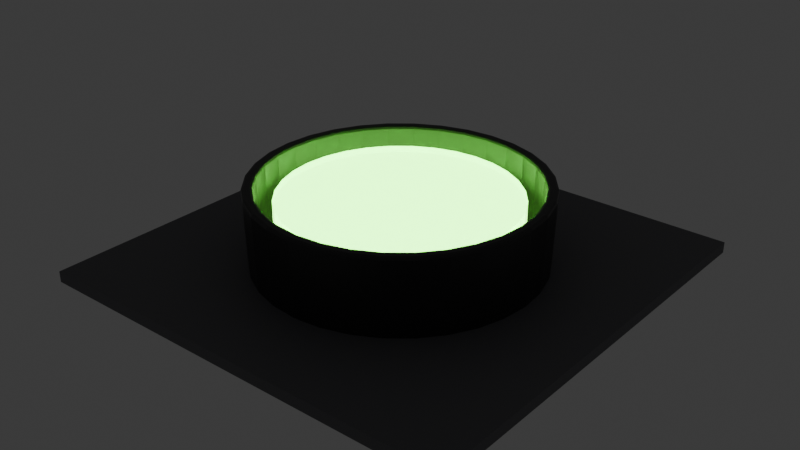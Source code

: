 # Source: blend.blend  (saved by Blender 4.2.66; exported with 4.5.12 LTS)
import bpy
from mathutils import Matrix  # noqa: F401  (used for matrix-valued properties, if any)

bpy.ops.wm.read_factory_settings(use_empty=True)
scene = bpy.context.scene
scene.name = 'Scene'

# ---- collections
col_collection = bpy.data.collections.new('Collection'); scene.collection.children.link(col_collection)

# ---- materials (node trees are filled in below, after node groups)
mat_blacktubwithdrips = bpy.data.materials.new('BlackTubWithDrips')
mat_glowingacid = bpy.data.materials.new('GlowingAcid')
mat_darkfloor = bpy.data.materials.new('DarkFloor')

# ---- material node trees
mat_blacktubwithdrips.use_nodes = True; mat_blacktubwithdrips.node_tree.nodes.clear()
_N = mat_blacktubwithdrips.node_tree.nodes; _L = mat_blacktubwithdrips.node_tree.links
n0 = _N.new('ShaderNodeBsdfPrincipled'); n0.name = 'Principled BSDF'; n0.location = (200, 0)
n0.inputs[2].default_value = 0.4
n1 = _N.new('ShaderNodeOutputMaterial'); n1.name = 'Material Output'; n1.location = (500, 0)
n2 = _N.new('ShaderNodeTexCoord'); n2.name = 'Texture Coordinate'; n2.location = (-600, 0)
n3 = _N.new('ShaderNodeMapping'); n3.name = 'Mapping'; n3.location = (-400, 0)
n3.inputs[3].default_value = (1.0, 4.0, 1.0)
n4 = _N.new('ShaderNodeTexNoise'); n4.name = 'Noise Texture'; n4.location = (-200, 100)
n4.inputs[2].default_value = 8.0
n4.inputs[3].default_value = 6.0
n5 = _N.new('ShaderNodeValToRGB'); n5.name = 'Color Ramp'; n5.location = (0, 150)
while len(n5.color_ramp.elements) > 1: n5.color_ramp.elements.remove(n5.color_ramp.elements[-1])
n5.color_ramp.elements[0].position = 0.75; n5.color_ramp.elements[0].color = (0.03, 0.03, 0.03, 1.0)
_e = n5.color_ramp.elements.new(0.92); _e.color = (0.12, 0.35, 0.1, 1.0)
_L.new(n0.outputs[0], n1.inputs[0])
_L.new(n2.outputs[3], n3.inputs[0])
_L.new(n3.outputs[0], n4.inputs[0])
_L.new(n4.outputs[0], n5.inputs[0])
_L.new(n5.outputs[0], n0.inputs[0])
n1.is_active_output = True
mat_glowingacid.use_nodes = True; mat_glowingacid.node_tree.nodes.clear()
_N = mat_glowingacid.node_tree.nodes; _L = mat_glowingacid.node_tree.links
n0 = _N.new('ShaderNodeBsdfPrincipled'); n0.name = 'Principled BSDF'; n0.location = (10, 300)
n0.inputs[0].default_value = (0.2, 1.0, 0.15, 1.0)
n0.inputs[2].default_value = 0.02
n0.inputs[18].default_value = 0.5
n0.inputs[27].default_value = (0.4, 1.0, 0.2, 1.0)
n0.inputs[28].default_value = 4.0
n1 = _N.new('ShaderNodeOutputMaterial'); n1.name = 'Material Output'; n1.location = (300, 300)
_L.new(n0.outputs[0], n1.inputs[0])
n1.is_active_output = True
mat_darkfloor.use_nodes = True; mat_darkfloor.node_tree.nodes.clear()
_N = mat_darkfloor.node_tree.nodes; _L = mat_darkfloor.node_tree.links
n0 = _N.new('ShaderNodeBsdfPrincipled'); n0.name = 'Principled BSDF'; n0.location = (10, 300)
n0.inputs[0].default_value = (0.15, 0.15, 0.16, 1.0)
n0.inputs[2].default_value = 0.7
n1 = _N.new('ShaderNodeOutputMaterial'); n1.name = 'Material Output'; n1.location = (300, 300)
_L.new(n0.outputs[0], n1.inputs[0])
n1.is_active_output = True

# ---- world
world_world = bpy.data.worlds.new('World'); scene.world = world_world
world_world.use_nodes = True; world_world.node_tree.nodes.clear()
_N = world_world.node_tree.nodes; _L = world_world.node_tree.links
n0 = _N.new('ShaderNodeOutputWorld'); n0.name = 'World Output'; n0.location = (300, 300)
n1 = _N.new('ShaderNodeBackground'); n1.name = 'Background'; n1.location = (10, 300)
n1.inputs[0].default_value = (0.05088, 0.05088, 0.05088, 1.0)
_L.new(n1.outputs[0], n0.inputs[0])
n0.is_active_output = True
world_world.color = (0.05088, 0.05088, 0.05088)
world_world.sun_shadow_jitter_overblur = 0.0

# ---- meshes
me_cylinder = bpy.data.meshes.new('Cylinder')
me_cylinder.from_pydata([(9.313e-10, 1.248, -0.4186), (9.622e-10, 1.274, -0.3936), (9.895e-10, 1.266, -0.4113), (3.233e-11, 1.299, 0.325), (0.0, 1.275, 0.35), (2.91e-11, 1.292, 0.3427), (0.2434, 1.224, -0.4186), (0.2485, 1.249, -0.3936), (0.2469, 1.241, -0.4113), (0.2487, 1.25, 0.35), (0.2534, 1.274, 0.325), (0.2521, 1.268, 0.3427), (0.4775, 1.153, -0.4186), (0.4874, 1.177, -0.3936), (0.4844, 1.169, -0.4113), (0.4879, 1.178, 0.35), (0.4971, 1.2, 0.325), (0.4946, 1.194, 0.3427), (0.6932, 1.037, -0.4186), (0.7076, 1.059, -0.3936), (0.7032, 1.052, -0.4113), (0.7083, 1.06, 0.35), (0.7217, 1.08, 0.325), (0.718, 1.075, 0.3427), (0.8822, 0.8822, -0.4186), (0.9006, 0.9006, -0.3936), (0.895, 0.895, -0.4113), (0.9015, 0.9015, 0.35), (0.9186, 0.9186, 0.325), (0.9139, 0.9139, 0.3427), (1.037, 0.6932, -0.4186), (1.059, 0.7076, -0.3936), (1.052, 0.7032, -0.4113), (1.06, 0.7083, 0.35), (1.08, 0.7217, 0.325), (1.075, 0.718, 0.3427), (1.153, 0.4775, -0.4186), (1.177, 0.4874, -0.3936), (1.169, 0.4844, -0.4113), (1.178, 0.4879, 0.35), (1.2, 0.4971, 0.325), (1.194, 0.4946, 0.3427), (1.224, 0.2434, -0.4186), (1.249, 0.2485, -0.3936), (1.241, 0.2469, -0.4113), (1.25, 0.2487, 0.35), (1.274, 0.2534, 0.325), (1.268, 0.2521, 0.3427), (1.248, -2.328e-10, -0.4186), (1.274, 0.0, -0.3936), (1.266, -5.821e-11, -0.4113), (1.275, 0.0, 0.35), (1.299, 0.0, 0.325), (1.292, 0.0, 0.3427), (1.224, -0.2434, -0.4186), (1.249, -0.2485, -0.3936), (1.241, -0.2469, -0.4113), (1.25, -0.2487, 0.35), (1.274, -0.2534, 0.325), (1.268, -0.2521, 0.3427), (1.153, -0.4775, -0.4186), (1.177, -0.4874, -0.3936), (1.169, -0.4844, -0.4113), (1.178, -0.4879, 0.35), (1.2, -0.4971, 0.325), (1.194, -0.4946, 0.3427), (1.037, -0.6932, -0.4186), (1.059, -0.7076, -0.3936), (1.052, -0.7032, -0.4113), (1.06, -0.7083, 0.35), (1.08, -0.7217, 0.325), (1.075, -0.718, 0.3427), (0.8822, -0.8822, -0.4186), (0.9006, -0.9006, -0.3936), (0.895, -0.895, -0.4113), (0.9015, -0.9015, 0.35), (0.9186, -0.9186, 0.325), (0.9139, -0.9139, 0.3427), (0.6932, -1.037, -0.4186), (0.7076, -1.059, -0.3936), (0.7032, -1.052, -0.4113), (0.7083, -1.06, 0.35), (0.7217, -1.08, 0.325), (0.718, -1.075, 0.3427), (0.4775, -1.153, -0.4186), (0.4874, -1.177, -0.3936), (0.4844, -1.169, -0.4113), (0.4879, -1.178, 0.35), (0.4971, -1.2, 0.325), (0.4946, -1.194, 0.3427), (0.2434, -1.224, -0.4186), (0.2485, -1.249, -0.3936), (0.2469, -1.241, -0.4113), (0.2487, -1.25, 0.35), (0.2534, -1.274, 0.325), (0.2521, -1.268, 0.3427), (9.313e-10, -1.248, -0.4186), (9.622e-10, -1.274, -0.3936), (9.895e-10, -1.266, -0.4113), (0.0, -1.275, 0.35), (3.233e-11, -1.299, 0.325), (2.91e-11, -1.292, 0.3427), (-0.2434, -1.224, -0.4186), (-0.2485, -1.249, -0.3936), (-0.2469, -1.241, -0.4113), (-0.2487, -1.25, 0.35), (-0.2534, -1.274, 0.325), (-0.2521, -1.268, 0.3427), (-0.4775, -1.153, -0.4186), (-0.4874, -1.177, -0.3936), (-0.4844, -1.169, -0.4113), (-0.4879, -1.178, 0.35), (-0.4971, -1.2, 0.325), (-0.4946, -1.194, 0.3427), (-0.6932, -1.037, -0.4186), (-0.7076, -1.059, -0.3936), (-0.7032, -1.052, -0.4113), (-0.7083, -1.06, 0.35), (-0.7217, -1.08, 0.325), (-0.718, -1.075, 0.3427), (-0.8822, -0.8822, -0.4186), (-0.9006, -0.9006, -0.3936), (-0.895, -0.895, -0.4113), (-0.9015, -0.9015, 0.35), (-0.9186, -0.9186, 0.325), (-0.9139, -0.9139, 0.3427), (-1.037, -0.6932, -0.4186), (-1.059, -0.7076, -0.3936), (-1.052, -0.7032, -0.4113), (-1.06, -0.7083, 0.35), (-1.08, -0.7217, 0.325), (-1.075, -0.718, 0.3427), (-1.153, -0.4775, -0.4186), (-1.177, -0.4874, -0.3936), (-1.169, -0.4844, -0.4113), (-1.178, -0.4879, 0.35), (-1.2, -0.4971, 0.325), (-1.194, -0.4946, 0.3427), (-1.224, -0.2434, -0.4186), (-1.249, -0.2485, -0.3936), (-1.241, -0.2469, -0.4113), (-1.25, -0.2487, 0.35), (-1.274, -0.2534, 0.325), (-1.268, -0.2521, 0.3427), (-1.248, 2.328e-10, -0.4186), (-1.274, 0.0, -0.3936), (-1.266, 5.821e-11, -0.4113), (-1.275, 0.0, 0.35), (-1.299, 0.0, 0.325), (-1.292, 0.0, 0.3427), (-1.224, 0.2434, -0.4186), (-1.249, 0.2485, -0.3936), (-1.241, 0.2469, -0.4113), (-1.25, 0.2487, 0.35), (-1.274, 0.2534, 0.325), (-1.268, 0.2521, 0.3427), (-1.153, 0.4775, -0.4186), (-1.177, 0.4874, -0.3936), (-1.169, 0.4844, -0.4113), (-1.178, 0.4879, 0.35), (-1.2, 0.4971, 0.325), (-1.194, 0.4946, 0.3427), (-1.037, 0.6932, -0.4186), (-1.059, 0.7076, -0.3936), (-1.052, 0.7032, -0.4113), (-1.06, 0.7083, 0.35), (-1.08, 0.7217, 0.325), (-1.075, 0.718, 0.3427), (-0.8822, 0.8822, -0.4186), (-0.9006, 0.9006, -0.3936), (-0.895, 0.895, -0.4113), (-0.9015, 0.9015, 0.35), (-0.9186, 0.9186, 0.325), (-0.9139, 0.9139, 0.3427), (-0.6932, 1.037, -0.4186), (-0.7076, 1.059, -0.3936), (-0.7032, 1.052, -0.4113), (-0.7083, 1.06, 0.35), (-0.7217, 1.08, 0.325), (-0.718, 1.075, 0.3427), (-0.4775, 1.153, -0.4186), (-0.4874, 1.177, -0.3936), (-0.4844, 1.169, -0.4113), (-0.4879, 1.178, 0.35), (-0.4971, 1.2, 0.325), (-0.4946, 1.194, 0.3427), (-0.2434, 1.224, -0.4186), (-0.2485, 1.249, -0.3936), (-0.2469, 1.241, -0.4113), (-0.2487, 1.25, 0.35), (-0.2534, 1.274, 0.325), (-0.2521, 1.268, 0.3427), (0.0, 1.175, -0.35), (0.0, 1.2, -0.325), (0.0, 1.193, -0.3427), (0.0, 1.225, 0.35), (0.0, 1.2, 0.325), (0.0, 1.207, 0.3427), (0.2292, 1.152, -0.35), (0.2341, 1.177, -0.325), (0.2327, 1.17, -0.3427), (0.2341, 1.177, 0.325), (0.239, 1.202, 0.35), (0.2355, 1.184, 0.3427), (0.4496, 1.085, -0.35), (0.4592, 1.109, -0.325), (0.4564, 1.102, -0.3427), (0.4592, 1.109, 0.325), (0.4688, 1.132, 0.35), (0.462, 1.115, 0.3427), (0.6527, 0.9769, -0.35), (0.6667, 0.9978, -0.325), (0.6626, 0.9916, -0.3427), (0.6667, 0.9978, 0.325), (0.6806, 1.019, 0.35), (0.6708, 1.004, 0.3427), (0.8308, 0.8308, -0.35), (0.8485, 0.8485, -0.325), (0.8433, 0.8433, -0.3427), (0.8485, 0.8485, 0.325), (0.8663, 0.8663, 0.35), (0.8537, 0.8537, 0.3427), (0.9769, 0.6527, -0.35), (0.9978, 0.6667, -0.325), (0.9916, 0.6626, -0.3427), (0.9978, 0.6667, 0.325), (1.019, 0.6806, 0.35), (1.004, 0.6708, 0.3427), (1.085, 0.4496, -0.35), (1.109, 0.4592, -0.325), (1.102, 0.4564, -0.3427), (1.109, 0.4592, 0.325), (1.132, 0.4688, 0.35), (1.115, 0.462, 0.3427), (1.152, 0.2292, -0.35), (1.177, 0.2341, -0.325), (1.17, 0.2327, -0.3427), (1.177, 0.2341, 0.325), (1.202, 0.239, 0.35), (1.184, 0.2355, 0.3427), (1.175, 0.0, -0.35), (1.2, 0.0, -0.325), (1.193, 0.0, -0.3427), (1.2, 0.0, 0.325), (1.225, 0.0, 0.35), (1.207, 0.0, 0.3427), (1.152, -0.2292, -0.35), (1.177, -0.2341, -0.325), (1.17, -0.2327, -0.3427), (1.177, -0.2341, 0.325), (1.202, -0.239, 0.35), (1.184, -0.2355, 0.3427), (1.085, -0.4496, -0.35), (1.109, -0.4592, -0.325), (1.102, -0.4564, -0.3427), (1.109, -0.4592, 0.325), (1.132, -0.4688, 0.35), (1.115, -0.462, 0.3427), (0.9769, -0.6527, -0.35), (0.9978, -0.6667, -0.325), (0.9916, -0.6626, -0.3427), (0.9978, -0.6667, 0.325), (1.019, -0.6806, 0.35), (1.004, -0.6708, 0.3427), (0.8308, -0.8308, -0.35), (0.8485, -0.8485, -0.325), (0.8433, -0.8433, -0.3427), (0.8485, -0.8485, 0.325), (0.8663, -0.8663, 0.35), (0.8537, -0.8537, 0.3427), (0.6527, -0.9769, -0.35), (0.6667, -0.9978, -0.325), (0.6626, -0.9916, -0.3427), (0.6667, -0.9978, 0.325), (0.6806, -1.019, 0.35), (0.6708, -1.004, 0.3427), (0.4496, -1.085, -0.35), (0.4592, -1.109, -0.325), (0.4564, -1.102, -0.3427), (0.4592, -1.109, 0.325), (0.4688, -1.132, 0.35), (0.462, -1.115, 0.3427), (0.2292, -1.152, -0.35), (0.2341, -1.177, -0.325), (0.2327, -1.17, -0.3427), (0.2341, -1.177, 0.325), (0.239, -1.202, 0.35), (0.2355, -1.184, 0.3427), (0.0, -1.175, -0.35), (0.0, -1.2, -0.325), (0.0, -1.193, -0.3427), (0.0, -1.2, 0.325), (0.0, -1.225, 0.35), (0.0, -1.207, 0.3427), (-0.2292, -1.152, -0.35), (-0.2341, -1.177, -0.325), (-0.2327, -1.17, -0.3427), (-0.2341, -1.177, 0.325), (-0.239, -1.202, 0.35), (-0.2355, -1.184, 0.3427), (-0.4496, -1.085, -0.35), (-0.4592, -1.109, -0.325), (-0.4564, -1.102, -0.3427), (-0.4592, -1.109, 0.325), (-0.4688, -1.132, 0.35), (-0.462, -1.115, 0.3427), (-0.6527, -0.9769, -0.35), (-0.6667, -0.9978, -0.325), (-0.6626, -0.9916, -0.3427), (-0.6667, -0.9978, 0.325), (-0.6806, -1.019, 0.35), (-0.6708, -1.004, 0.3427), (-0.8308, -0.8308, -0.35), (-0.8485, -0.8485, -0.325), (-0.8433, -0.8433, -0.3427), (-0.8485, -0.8485, 0.325), (-0.8663, -0.8663, 0.35), (-0.8537, -0.8537, 0.3427), (-0.9769, -0.6527, -0.35), (-0.9978, -0.6667, -0.325), (-0.9916, -0.6626, -0.3427), (-0.9978, -0.6667, 0.325), (-1.019, -0.6806, 0.35), (-1.004, -0.6708, 0.3427), (-1.085, -0.4496, -0.35), (-1.109, -0.4592, -0.325), (-1.102, -0.4564, -0.3427), (-1.109, -0.4592, 0.325), (-1.132, -0.4688, 0.35), (-1.115, -0.462, 0.3427), (-1.152, -0.2292, -0.35), (-1.177, -0.2341, -0.325), (-1.17, -0.2327, -0.3427), (-1.177, -0.2341, 0.325), (-1.202, -0.239, 0.35), (-1.184, -0.2355, 0.3427), (-1.175, 0.0, -0.35), (-1.2, 0.0, -0.325), (-1.193, 0.0, -0.3427), (-1.2, 0.0, 0.325), (-1.225, 0.0, 0.35), (-1.207, 0.0, 0.3427), (-1.152, 0.2292, -0.35), (-1.177, 0.2341, -0.325), (-1.17, 0.2327, -0.3427), (-1.177, 0.2341, 0.325), (-1.202, 0.239, 0.35), (-1.184, 0.2355, 0.3427), (-1.085, 0.4496, -0.35), (-1.109, 0.4592, -0.325), (-1.102, 0.4564, -0.3427), (-1.109, 0.4592, 0.325), (-1.132, 0.4688, 0.35), (-1.115, 0.462, 0.3427), (-0.9769, 0.6527, -0.35), (-0.9978, 0.6667, -0.325), (-0.9916, 0.6626, -0.3427), (-0.9978, 0.6667, 0.325), (-1.019, 0.6806, 0.35), (-1.004, 0.6708, 0.3427), (-0.8308, 0.8308, -0.35), (-0.8485, 0.8485, -0.325), (-0.8433, 0.8433, -0.3427), (-0.8485, 0.8485, 0.325), (-0.8663, 0.8663, 0.35), (-0.8537, 0.8537, 0.3427), (-0.6527, 0.9769, -0.35), (-0.6667, 0.9978, -0.325), (-0.6626, 0.9916, -0.3427), (-0.6667, 0.9978, 0.325), (-0.6806, 1.019, 0.35), (-0.6708, 1.004, 0.3427), (-0.4496, 1.085, -0.35), (-0.4592, 1.109, -0.325), (-0.4564, 1.102, -0.3427), (-0.4592, 1.109, 0.325), (-0.4688, 1.132, 0.35), (-0.462, 1.115, 0.3427), (-0.2292, 1.152, -0.35), (-0.2341, 1.177, -0.325), (-0.2327, 1.17, -0.3427), (-0.2341, 1.177, 0.325), (-0.239, 1.202, 0.35), (-0.2355, 1.184, 0.3427)], [], [(187, 190, 3, 1), (15, 9, 202, 208), (21, 15, 208, 214), (27, 21, 214, 220), (33, 27, 220, 226), (39, 33, 226, 232), (45, 39, 232, 238), (51, 45, 238, 244), (57, 51, 244, 250), (63, 57, 250, 256), (69, 63, 256, 262), (75, 69, 262, 268), (81, 75, 268, 274), (87, 81, 274, 280), (93, 87, 280, 286), (99, 93, 286, 292), (105, 99, 292, 298), (111, 105, 298, 304), (117, 111, 304, 310), (123, 117, 310, 316), (129, 123, 316, 322), (135, 129, 322, 328), (141, 135, 328, 334), (147, 141, 334, 340), (153, 147, 340, 346), (159, 153, 346, 352), (165, 159, 352, 358), (171, 165, 358, 364), (177, 171, 364, 370), (183, 177, 370, 376), (189, 183, 376, 382), (9, 4, 195, 202), (1, 3, 10, 7), (379, 193, 196, 381), (205, 211, 213, 207), (211, 217, 219, 213), (217, 223, 225, 219), (223, 229, 231, 225), (229, 235, 237, 231), (235, 241, 243, 237), (241, 247, 249, 243), (247, 253, 255, 249), (253, 259, 261, 255), (259, 265, 267, 261), (265, 271, 273, 267), (271, 277, 279, 273), (277, 283, 285, 279), (283, 289, 291, 285), (289, 295, 297, 291), (295, 301, 303, 297), (301, 307, 309, 303), (307, 313, 315, 309), (313, 319, 321, 315), (319, 325, 327, 321), (325, 331, 333, 327), (331, 337, 339, 333), (337, 343, 345, 339), (343, 349, 351, 345), (349, 355, 357, 351), (355, 361, 363, 357), (361, 367, 369, 363), (367, 373, 375, 369), (373, 379, 381, 375), (199, 205, 207, 201), (193, 199, 201, 196), (4, 189, 382, 195), (13, 16, 22, 19), (19, 22, 28, 25), (25, 28, 34, 31), (31, 34, 40, 37), (37, 40, 46, 43), (43, 46, 52, 49), (49, 52, 58, 55), (55, 58, 64, 61), (61, 64, 70, 67), (67, 70, 76, 73), (73, 76, 82, 79), (79, 82, 88, 85), (85, 88, 94, 91), (91, 94, 100, 97), (97, 100, 106, 103), (103, 106, 112, 109), (109, 112, 118, 115), (115, 118, 124, 121), (121, 124, 130, 127), (127, 130, 136, 133), (133, 136, 142, 139), (139, 142, 148, 145), (145, 148, 154, 151), (151, 154, 160, 157), (157, 160, 166, 163), (163, 166, 172, 169), (169, 172, 178, 175), (175, 178, 184, 181), (181, 184, 190, 187), (192, 378, 372, 366, 360, 354, 348, 342, 336, 330, 324, 318, 312, 306, 300, 294, 288, 282, 276, 270, 264, 258, 252, 246, 240, 234, 228, 222, 216, 210, 204, 198), (7, 10, 16, 13), (1, 7, 8, 2), (2, 8, 6, 0), (10, 3, 5, 11), (11, 5, 4, 9), (7, 13, 14, 8), (8, 14, 12, 6), (16, 10, 11, 17), (17, 11, 9, 15), (13, 19, 20, 14), (14, 20, 18, 12), (22, 16, 17, 23), (23, 17, 15, 21), (19, 25, 26, 20), (20, 26, 24, 18), (28, 22, 23, 29), (29, 23, 21, 27), (25, 31, 32, 26), (26, 32, 30, 24), (34, 28, 29, 35), (35, 29, 27, 33), (31, 37, 38, 32), (32, 38, 36, 30), (40, 34, 35, 41), (41, 35, 33, 39), (37, 43, 44, 38), (38, 44, 42, 36), (46, 40, 41, 47), (47, 41, 39, 45), (43, 49, 50, 44), (44, 50, 48, 42), (52, 46, 47, 53), (53, 47, 45, 51), (49, 55, 56, 50), (50, 56, 54, 48), (58, 52, 53, 59), (59, 53, 51, 57), (55, 61, 62, 56), (56, 62, 60, 54), (64, 58, 59, 65), (65, 59, 57, 63), (61, 67, 68, 62), (62, 68, 66, 60), (70, 64, 65, 71), (71, 65, 63, 69), (67, 73, 74, 68), (68, 74, 72, 66), (76, 70, 71, 77), (77, 71, 69, 75), (73, 79, 80, 74), (74, 80, 78, 72), (82, 76, 77, 83), (83, 77, 75, 81), (79, 85, 86, 80), (80, 86, 84, 78), (88, 82, 83, 89), (89, 83, 81, 87), (85, 91, 92, 86), (86, 92, 90, 84), (94, 88, 89, 95), (95, 89, 87, 93), (91, 97, 98, 92), (92, 98, 96, 90), (100, 94, 95, 101), (101, 95, 93, 99), (97, 103, 104, 98), (98, 104, 102, 96), (106, 100, 101, 107), (107, 101, 99, 105), (103, 109, 110, 104), (104, 110, 108, 102), (112, 106, 107, 113), (113, 107, 105, 111), (109, 115, 116, 110), (110, 116, 114, 108), (118, 112, 113, 119), (119, 113, 111, 117), (115, 121, 122, 116), (116, 122, 120, 114), (124, 118, 119, 125), (125, 119, 117, 123), (121, 127, 128, 122), (122, 128, 126, 120), (130, 124, 125, 131), (131, 125, 123, 129), (127, 133, 134, 128), (128, 134, 132, 126), (136, 130, 131, 137), (137, 131, 129, 135), (133, 139, 140, 134), (134, 140, 138, 132), (142, 136, 137, 143), (143, 137, 135, 141), (139, 145, 146, 140), (140, 146, 144, 138), (148, 142, 143, 149), (149, 143, 141, 147), (145, 151, 152, 146), (146, 152, 150, 144), (154, 148, 149, 155), (155, 149, 147, 153), (151, 157, 158, 152), (152, 158, 156, 150), (160, 154, 155, 161), (161, 155, 153, 159), (157, 163, 164, 158), (158, 164, 162, 156), (166, 160, 161, 167), (167, 161, 159, 165), (163, 169, 170, 164), (164, 170, 168, 162), (172, 166, 167, 173), (173, 167, 165, 171), (169, 175, 176, 170), (170, 176, 174, 168), (178, 172, 173, 179), (179, 173, 171, 177), (175, 181, 182, 176), (176, 182, 180, 174), (184, 178, 179, 185), (185, 179, 177, 183), (181, 187, 188, 182), (182, 188, 186, 180), (190, 184, 185, 191), (191, 185, 183, 189), (187, 1, 2, 188), (188, 2, 0, 186), (3, 190, 191, 5), (5, 191, 189, 4), (192, 198, 200, 194), (194, 200, 199, 193), (202, 195, 197, 203), (203, 197, 196, 201), (198, 204, 206, 200), (200, 206, 205, 199), (208, 202, 203, 209), (209, 203, 201, 207), (204, 210, 212, 206), (206, 212, 211, 205), (214, 208, 209, 215), (215, 209, 207, 213), (210, 216, 218, 212), (212, 218, 217, 211), (220, 214, 215, 221), (221, 215, 213, 219), (216, 222, 224, 218), (218, 224, 223, 217), (226, 220, 221, 227), (227, 221, 219, 225), (222, 228, 230, 224), (224, 230, 229, 223), (232, 226, 227, 233), (233, 227, 225, 231), (228, 234, 236, 230), (230, 236, 235, 229), (238, 232, 233, 239), (239, 233, 231, 237), (234, 240, 242, 236), (236, 242, 241, 235), (244, 238, 239, 245), (245, 239, 237, 243), (240, 246, 248, 242), (242, 248, 247, 241), (250, 244, 245, 251), (251, 245, 243, 249), (246, 252, 254, 248), (248, 254, 253, 247), (256, 250, 251, 257), (257, 251, 249, 255), (252, 258, 260, 254), (254, 260, 259, 253), (262, 256, 257, 263), (263, 257, 255, 261), (258, 264, 266, 260), (260, 266, 265, 259), (268, 262, 263, 269), (269, 263, 261, 267), (264, 270, 272, 266), (266, 272, 271, 265), (274, 268, 269, 275), (275, 269, 267, 273), (270, 276, 278, 272), (272, 278, 277, 271), (280, 274, 275, 281), (281, 275, 273, 279), (276, 282, 284, 278), (278, 284, 283, 277), (286, 280, 281, 287), (287, 281, 279, 285), (282, 288, 290, 284), (284, 290, 289, 283), (292, 286, 287, 293), (293, 287, 285, 291), (288, 294, 296, 290), (290, 296, 295, 289), (298, 292, 293, 299), (299, 293, 291, 297), (294, 300, 302, 296), (296, 302, 301, 295), (304, 298, 299, 305), (305, 299, 297, 303), (300, 306, 308, 302), (302, 308, 307, 301), (310, 304, 305, 311), (311, 305, 303, 309), (306, 312, 314, 308), (308, 314, 313, 307), (316, 310, 311, 317), (317, 311, 309, 315), (312, 318, 320, 314), (314, 320, 319, 313), (322, 316, 317, 323), (323, 317, 315, 321), (318, 324, 326, 320), (320, 326, 325, 319), (328, 322, 323, 329), (329, 323, 321, 327), (324, 330, 332, 326), (326, 332, 331, 325), (334, 328, 329, 335), (335, 329, 327, 333), (330, 336, 338, 332), (332, 338, 337, 331), (340, 334, 335, 341), (341, 335, 333, 339), (336, 342, 344, 338), (338, 344, 343, 337), (346, 340, 341, 347), (347, 341, 339, 345), (342, 348, 350, 344), (344, 350, 349, 343), (352, 346, 347, 353), (353, 347, 345, 351), (348, 354, 356, 350), (350, 356, 355, 349), (358, 352, 353, 359), (359, 353, 351, 357), (354, 360, 362, 356), (356, 362, 361, 355), (364, 358, 359, 365), (365, 359, 357, 363), (360, 366, 368, 362), (362, 368, 367, 361), (370, 364, 365, 371), (371, 365, 363, 369), (366, 372, 374, 368), (368, 374, 373, 367), (376, 370, 371, 377), (377, 371, 369, 375), (372, 378, 380, 374), (374, 380, 379, 373), (382, 376, 377, 383), (383, 377, 375, 381), (378, 192, 194, 380), (380, 194, 193, 379), (195, 382, 383, 197), (197, 383, 381, 196), (0, 6, 12, 18, 24, 30, 36, 42, 48, 54, 60, 66, 72, 78, 84, 90, 96, 102, 108, 114, 120, 126, 132, 138, 144, 150, 156, 162, 168, 174, 180, 186)])
_uv = me_cylinder.uv_layers.new(name='UVMap')
_uv.uv.foreach_set('vector', [0.03125, 0.5163, 0.03125, 0.9837, 0.0, 0.9837, 0.0, 0.5163, 0.9375, 1.0, 0.9688, 1.0, 0.9688, 1.0, 0.9375, 1.0, 0.9062, 1.0, 0.9375, 1.0, 0.9375, 1.0, 0.9062, 1.0, 0.875, 1.0, 0.9062, 1.0, 0.9062, 1.0, 0.875, 1.0, 0.8438, 1.0, 0.875, 1.0, 0.875, 1.0, 0.8438, 1.0, 0.8125, 1.0, 0.8438, 1.0, 0.8438, 1.0, 0.8125, 1.0, 0.7812, 1.0, 0.8125, 1.0, 0.8125, 1.0, 0.7812, 1.0, 0.75, 1.0, 0.7812, 1.0, 0.7812, 1.0, 0.75, 1.0, 0.7188, 1.0, 0.75, 1.0, 0.75, 1.0, 0.7188, 1.0, 0.6875, 1.0, 0.7188, 1.0, 0.7188, 1.0, 0.6875, 1.0, 0.6562, 1.0, 0.6875, 1.0, 0.6875, 1.0, 0.6562, 1.0, 0.625, 1.0, 0.6562, 1.0, 0.6562, 1.0, 0.625, 1.0, 0.5938, 1.0, 0.625, 1.0, 0.625, 1.0, 0.5938, 1.0, 0.5625, 1.0, 0.5938, 1.0, 0.5938, 1.0, 0.5625, 1.0, 0.5312, 1.0, 0.5625, 1.0, 0.5625, 1.0, 0.5312, 1.0, 0.5, 1.0, 0.5312, 1.0, 0.5312, 1.0, 0.5, 1.0, 0.4688, 1.0, 0.5, 1.0, 0.5, 1.0, 0.4688, 1.0, 0.4375, 1.0, 0.4688, 1.0, 0.4688, 1.0, 0.4375, 1.0, 0.4062, 1.0, 0.4375, 1.0, 0.4375, 1.0, 0.4062, 1.0, 0.375, 1.0, 0.4062, 1.0, 0.4062, 1.0, 0.375, 1.0, 0.3438, 1.0, 0.375, 1.0, 0.375, 1.0, 0.3438, 1.0, 0.3125, 1.0, 0.3438, 1.0, 0.3438, 1.0, 0.3125, 1.0, 0.2812, 1.0, 0.3125, 1.0, 0.3125, 1.0, 0.2812, 1.0, 0.25, 1.0, 0.2812, 1.0, 0.2812, 1.0, 0.25, 1.0, 0.2188, 1.0, 0.25, 1.0, 0.25, 1.0, 0.2188, 1.0, 0.1875, 1.0, 0.2188, 1.0, 0.2188, 1.0, 0.1875, 1.0, 0.1562, 1.0, 0.1875, 1.0, 0.1875, 1.0, 0.1562, 1.0, 0.125, 1.0, 0.1562, 1.0, 0.1562, 1.0, 0.125, 1.0, 0.09375, 1.0, 0.125, 1.0, 0.125, 1.0, 0.09375, 1.0, 0.0625, 1.0, 0.09375, 1.0, 0.09375, 1.0, 0.0625, 1.0, 0.03125, 1.0, 0.0625, 1.0, 0.0625, 1.0, 0.03125, 1.0, 0.9688, 1.0, 1.0, 1.0, 1.0, 1.0, 0.9688, 1.0, 1.0, 0.5163, 1.0, 0.9837, 0.9688, 0.9837, 0.9688, 0.5163, 0.03125, 0.5179, 0.0, 0.5179, 0.0, 0.9821, 0.03125, 0.9821, 0.9375, 0.5179, 0.9063, 0.5179, 0.9062, 0.9821, 0.9375, 0.9821, 0.9063, 0.5179, 0.875, 0.5179, 0.875, 0.9821, 0.9062, 0.9821, 0.875, 0.5179, 0.8438, 0.5179, 0.8438, 0.9821, 0.875, 0.9821, 0.8438, 0.5179, 0.8125, 0.5179, 0.8125, 0.9821, 0.8438, 0.9821, 0.8125, 0.5179, 0.7812, 0.5179, 0.7812, 0.9821, 0.8125, 0.9821, 0.7812, 0.5179, 0.75, 0.5179, 0.75, 0.9821, 0.7812, 0.9821, 0.75, 0.5179, 0.7188, 0.5179, 0.7188, 0.9821, 0.75, 0.9821, 0.7188, 0.5179, 0.6875, 0.5179, 0.6875, 0.9821, 0.7188, 0.9821, 0.6875, 0.5179, 0.6562, 0.5179, 0.6562, 0.9821, 0.6875, 0.9821, 0.6562, 0.5179, 0.625, 0.5179, 0.625, 0.9821, 0.6562, 0.9821, 0.625, 0.5179, 0.5938, 0.5179, 0.5938, 0.9821, 0.625, 0.9821, 0.5938, 0.5179, 0.5625, 0.5179, 0.5625, 0.9821, 0.5938, 0.9821, 0.5625, 0.5179, 0.5312, 0.5179, 0.5312, 0.9821, 0.5625, 0.9821, 0.5312, 0.5179, 0.5, 0.5179, 0.5, 0.9821, 0.5312, 0.9821, 0.5, 0.5179, 0.4688, 0.5179, 0.4688, 0.9821, 0.5, 0.9821, 0.4688, 0.5179, 0.4375, 0.5179, 0.4375, 0.9821, 0.4688, 0.9821, 0.4375, 0.5179, 0.4062, 0.5179, 0.4062, 0.9821, 0.4375, 0.9821, 0.4062, 0.5179, 0.375, 0.5179, 0.375, 0.9821, 0.4062, 0.9821, 0.375, 0.5179, 0.3438, 0.5179, 0.3438, 0.9821, 0.375, 0.9821, 0.3438, 0.5179, 0.3125, 0.5179, 0.3125, 0.9821, 0.3438, 0.9821, 0.3125, 0.5179, 0.2812, 0.5179, 0.2812, 0.9821, 0.3125, 0.9821, 0.2812, 0.5179, 0.25, 0.5179, 0.25, 0.9821, 0.2812, 0.9821, 0.25, 0.5179, 0.2188, 0.5179, 0.2188, 0.9821, 0.25, 0.9821, 0.2188, 0.5179, 0.1875, 0.5179, 0.1875, 0.9821, 0.2188, 0.9821, 0.1875, 0.5179, 0.1563, 0.5179, 0.1562, 0.9821, 0.1875, 0.9821, 0.1563, 0.5179, 0.125, 0.5179, 0.125, 0.9821, 0.1562, 0.9821, 0.125, 0.5179, 0.09375, 0.5179, 0.09375, 0.9821, 0.125, 0.9821, 0.09375, 0.5179, 0.0625, 0.5179, 0.0625, 0.9821, 0.09375, 0.9821, 0.0625, 0.5179, 0.03125, 0.5179, 0.03125, 0.9821, 0.0625, 0.9821, 0.9688, 0.5179, 0.9375, 0.5179, 0.9375, 0.9821, 0.9688, 0.9821, 1.0, 0.5179, 0.9688, 0.5179, 0.9688, 0.9821, 1.0, 0.9821, 0.0, 1.0, 0.03125, 1.0, 0.03125, 1.0, 0.0, 1.0, 0.9375, 0.5163, 0.9375, 0.9837, 0.9062, 0.9837, 0.9062, 0.5163, 0.9062, 0.5163, 0.9062, 0.9837, 0.875, 0.9837, 0.875, 0.5163, 0.875, 0.5163, 0.875, 0.9837, 0.8438, 0.9837, 0.8438, 0.5163, 0.8438, 0.5163, 0.8438, 0.9837, 0.8125, 0.9837, 0.8125, 0.5163, 0.8125, 0.5163, 0.8125, 0.9837, 0.7812, 0.9837, 0.7812, 0.5163, 0.7812, 0.5163, 0.7812, 0.9837, 0.75, 0.9837, 0.75, 0.5163, 0.75, 0.5163, 0.75, 0.9837, 0.7188, 0.9837, 0.7188, 0.5163, 0.7188, 0.5163, 0.7188, 0.9837, 0.6875, 0.9837, 0.6875, 0.5163, 0.6875, 0.5163, 0.6875, 0.9837, 0.6562, 0.9837, 0.6562, 0.5163, 0.6562, 0.5163, 0.6562, 0.9837, 0.625, 0.9837, 0.625, 0.5163, 0.625, 0.5163, 0.625, 0.9837, 0.5938, 0.9837, 0.5938, 0.5163, 0.5938, 0.5163, 0.5938, 0.9837, 0.5625, 0.9837, 0.5625, 0.5163, 0.5625, 0.5163, 0.5625, 0.9837, 0.5312, 0.9837, 0.5312, 0.5163, 0.5312, 0.5163, 0.5312, 0.9837, 0.5, 0.9837, 0.5, 0.5163, 0.5, 0.5163, 0.5, 0.9837, 0.4688, 0.9837, 0.4688, 0.5163, 0.4688, 0.5163, 0.4688, 0.9837, 0.4375, 0.9837, 0.4375, 0.5163, 0.4375, 0.5163, 0.4375, 0.9837, 0.4062, 0.9837, 0.4062, 0.5163, 0.4062, 0.5163, 0.4062, 0.9837, 0.375, 0.9837, 0.375, 0.5163, 0.375, 0.5163, 0.375, 0.9837, 0.3438, 0.9837, 0.3438, 0.5163, 0.3438, 0.5163, 0.3438, 0.9837, 0.3125, 0.9837, 0.3125, 0.5163, 0.3125, 0.5163, 0.3125, 0.9837, 0.2812, 0.9837, 0.2812, 0.5163, 0.2812, 0.5163, 0.2812, 0.9837, 0.25, 0.9837, 0.25, 0.5163, 0.25, 0.5163, 0.25, 0.9837, 0.2188, 0.9837, 0.2188, 0.5163, 0.2188, 0.5163, 0.2188, 0.9837, 0.1875, 0.9837, 0.1875, 0.5163, 0.1875, 0.5163, 0.1875, 0.9837, 0.1562, 0.9837, 0.1562, 0.5163, 0.1562, 0.5163, 0.1562, 0.9837, 0.125, 0.9837, 0.125, 0.5163, 0.125, 0.5163, 0.125, 0.9837, 0.09375, 0.9837, 0.09375, 0.5163, 0.09375, 0.5163, 0.09375, 0.9837, 0.0625, 0.9837, 0.0625, 0.5163, 0.0625, 0.5163, 0.0625, 0.9837, 0.03125, 0.9837, 0.03125, 0.5163, 0.75, 0.485, 0.7042, 0.4805, 0.6601, 0.4671, 0.6195, 0.4454, 0.5838, 0.4162, 0.5546, 0.3805, 0.5329, 0.3399, 0.5195, 0.2958, 0.515, 0.25, 0.5195, 0.2042, 0.5329, 0.1601, 0.5546, 0.1195, 0.5838, 0.08385, 0.6195, 0.05462, 0.6601, 0.03291, 0.7042, 0.01954, 0.75, 0.01502, 0.7958, 0.01954, 0.8399, 0.03291, 0.8805, 0.05462, 0.9162, 0.08385, 0.9454, 0.1195, 0.9671, 0.1601, 0.9805, 0.2042, 0.985, 0.25, 0.9805, 0.2958, 0.9671, 0.3399, 0.9454, 0.3805, 0.9162, 0.4162, 0.8805, 0.4454, 0.8399, 0.4671, 0.7958, 0.4805, 0.9688, 0.5163, 0.9688, 0.9837, 0.9375, 0.9837, 0.9375, 0.5163, 1.0, 0.5163, 0.9688, 0.5163, 0.9688, 0.5, 0.9999, 0.5, 0.7501, 0.49, 0.7967, 0.4854, 0.7959, 0.4807, 0.75, 0.4853, 0.9688, 0.9837, 1.0, 0.9837, 0.9999, 1.0, 0.9688, 1.0, 0.9688, 1.0, 0.9999, 1.0, 1.0, 1.0, 0.9688, 1.0, 0.9688, 0.5163, 0.9375, 0.5163, 0.9376, 0.5, 0.9687, 0.5, 0.7969, 0.4854, 0.8417, 0.4718, 0.84, 0.4674, 0.7959, 0.4807, 0.9375, 0.9837, 0.9688, 0.9837, 0.9688, 1.0, 0.9375, 1.0, 0.9375, 1.0, 0.9688, 1.0, 0.9688, 1.0, 0.9375, 1.0, 0.9375, 0.5163, 0.9062, 0.5163, 0.9063, 0.5, 0.9374, 0.5, 0.842, 0.4717, 0.8832, 0.4496, 0.8807, 0.4456, 0.84, 0.4674, 0.9062, 0.9837, 0.9375, 0.9837, 0.9375, 1.0, 0.9062, 1.0, 0.9062, 1.0, 0.9375, 1.0, 0.9375, 1.0, 0.9062, 1.0, 0.9062, 0.5163, 0.875, 0.5163, 0.8751, 0.5, 0.9062, 0.5, 0.8834, 0.4495, 0.9196, 0.4198, 0.9164, 0.4164, 0.8807, 0.4456, 0.875, 0.9837, 0.9062, 0.9837, 0.9062, 1.0, 0.875, 1.0, 0.875, 1.0, 0.9062, 1.0, 0.9062, 1.0, 0.875, 1.0, 0.875, 0.5163, 0.8438, 0.5163, 0.8438, 0.5, 0.8749, 0.5, 0.9198, 0.4196, 0.9495, 0.3834, 0.9456, 0.3807, 0.9164, 0.4164, 0.8438, 0.9837, 0.875, 0.9837, 0.875, 1.0, 0.8438, 1.0, 0.8438, 1.0, 0.875, 1.0, 0.875, 1.0, 0.8438, 1.0, 0.8438, 0.5163, 0.8125, 0.5163, 0.8126, 0.5, 0.8437, 0.5, 0.9496, 0.3832, 0.9717, 0.342, 0.9674, 0.34, 0.9456, 0.3807, 0.8125, 0.9837, 0.8438, 0.9837, 0.8438, 1.0, 0.8125, 1.0, 0.8125, 1.0, 0.8438, 1.0, 0.8438, 1.0, 0.8125, 1.0, 0.8125, 0.5163, 0.7812, 0.5163, 0.7813, 0.5, 0.8124, 0.5, 0.9718, 0.3417, 0.9854, 0.2969, 0.9807, 0.2959, 0.9674, 0.34, 0.7812, 0.9837, 0.8125, 0.9837, 0.8125, 1.0, 0.7812, 1.0, 0.7812, 1.0, 0.8125, 1.0, 0.8125, 1.0, 0.7812, 1.0, 0.7812, 0.5163, 0.75, 0.5163, 0.7501, 0.5, 0.7812, 0.5, 0.9854, 0.2967, 0.99, 0.2501, 0.9853, 0.25, 0.9807, 0.2959, 0.75, 0.9837, 0.7812, 0.9837, 0.7812, 1.0, 0.75, 1.0, 0.75, 1.0, 0.7812, 1.0, 0.7812, 1.0, 0.75, 1.0, 0.75, 0.5163, 0.7188, 0.5163, 0.7188, 0.5, 0.7499, 0.5, 0.99, 0.2499, 0.9854, 0.2033, 0.9807, 0.2041, 0.9853, 0.25, 0.7188, 0.9837, 0.75, 0.9837, 0.75, 1.0, 0.7188, 1.0, 0.7188, 1.0, 0.75, 1.0, 0.75, 1.0, 0.7188, 1.0, 0.7188, 0.5163, 0.6875, 0.5163, 0.6876, 0.5, 0.7187, 0.5, 0.9854, 0.2031, 0.9718, 0.1583, 0.9674, 0.16, 0.9807, 0.2041, 0.6875, 0.9837, 0.7188, 0.9837, 0.7188, 1.0, 0.6875, 1.0, 0.6875, 1.0, 0.7188, 1.0, 0.7188, 1.0, 0.6875, 1.0, 0.6875, 0.5163, 0.6562, 0.5163, 0.6563, 0.5, 0.6874, 0.5, 0.9717, 0.158, 0.9496, 0.1168, 0.9456, 0.1193, 0.9674, 0.16, 0.6562, 0.9837, 0.6875, 0.9837, 0.6875, 1.0, 0.6562, 1.0, 0.6562, 1.0, 0.6875, 1.0, 0.6875, 1.0, 0.6562, 1.0, 0.6562, 0.5163, 0.625, 0.5163, 0.6251, 0.5, 0.6562, 0.5, 0.9495, 0.1166, 0.9198, 0.0804, 0.9164, 0.08364, 0.9456, 0.1193, 0.625, 0.9837, 0.6562, 0.9837, 0.6562, 1.0, 0.625, 1.0, 0.625, 1.0, 0.6562, 1.0, 0.6562, 1.0, 0.625, 1.0, 0.625, 0.5163, 0.5938, 0.5163, 0.5938, 0.5, 0.6249, 0.5, 0.9196, 0.08021, 0.8834, 0.05053, 0.8807, 0.05439, 0.9164, 0.08364, 0.5938, 0.9837, 0.625, 0.9837, 0.625, 1.0, 0.5938, 1.0, 0.5938, 1.0, 0.625, 1.0, 0.625, 1.0, 0.5938, 1.0, 0.5938, 0.5163, 0.5625, 0.5163, 0.5626, 0.5, 0.5937, 0.5, 0.8832, 0.05039, 0.842, 0.02833, 0.84, 0.03265, 0.8807, 0.05439, 0.5625, 0.9837, 0.5938, 0.9837, 0.5938, 1.0, 0.5625, 1.0, 0.5625, 1.0, 0.5938, 1.0, 0.5938, 1.0, 0.5625, 1.0, 0.5625, 0.5163, 0.5312, 0.5163, 0.5313, 0.5, 0.5624, 0.5, 0.8417, 0.02823, 0.7969, 0.01465, 0.7959, 0.01926, 0.84, 0.03265, 0.5312, 0.9837, 0.5625, 0.9837, 0.5625, 1.0, 0.5312, 1.0, 0.5312, 1.0, 0.5625, 1.0, 0.5625, 1.0, 0.5312, 1.0, 0.5312, 0.5163, 0.5, 0.5163, 0.5001, 0.5, 0.5312, 0.5, 0.7967, 0.0146, 0.7501, 0.01001, 0.75, 0.01474, 0.7959, 0.01926, 0.5, 0.9837, 0.5312, 0.9837, 0.5312, 1.0, 0.5, 1.0, 0.5, 1.0, 0.5312, 1.0, 0.5312, 1.0, 0.5, 1.0, 0.5, 0.5163, 0.4688, 0.5163, 0.4688, 0.5, 0.4999, 0.5, 0.7499, 0.01001, 0.7033, 0.0146, 0.7041, 0.01926, 0.75, 0.01474, 0.4688, 0.9837, 0.5, 0.9837, 0.5, 1.0, 0.4688, 1.0, 0.4688, 1.0, 0.5, 1.0, 0.5, 1.0, 0.4688, 1.0, 0.4688, 0.5163, 0.4375, 0.5163, 0.4376, 0.5, 0.4687, 0.5, 0.7031, 0.01465, 0.6583, 0.02823, 0.66, 0.03265, 0.7041, 0.01926, 0.4375, 0.9837, 0.4688, 0.9837, 0.4688, 1.0, 0.4375, 1.0, 0.4375, 1.0, 0.4688, 1.0, 0.4688, 1.0, 0.4375, 1.0, 0.4375, 0.5163, 0.4062, 0.5163, 0.4063, 0.5, 0.4374, 0.5, 0.658, 0.02833, 0.6168, 0.05039, 0.6193, 0.05439, 0.66, 0.03265, 0.4062, 0.9837, 0.4375, 0.9837, 0.4375, 1.0, 0.4062, 1.0, 0.4062, 1.0, 0.4375, 1.0, 0.4375, 1.0, 0.4062, 1.0, 0.4062, 0.5163, 0.375, 0.5163, 0.3751, 0.5, 0.4062, 0.5, 0.6166, 0.05053, 0.5804, 0.08021, 0.5836, 0.08364, 0.6193, 0.05439, 0.375, 0.9837, 0.4062, 0.9837, 0.4062, 1.0, 0.375, 1.0, 0.375, 1.0, 0.4062, 1.0, 0.4062, 1.0, 0.375, 1.0, 0.375, 0.5163, 0.3438, 0.5163, 0.3438, 0.5, 0.3749, 0.5, 0.5802, 0.0804, 0.5505, 0.1166, 0.5544, 0.1193, 0.5836, 0.08364, 0.3438, 0.9837, 0.375, 0.9837, 0.375, 1.0, 0.3438, 1.0, 0.3438, 1.0, 0.375, 1.0, 0.375, 1.0, 0.3438, 1.0, 0.3438, 0.5163, 0.3125, 0.5163, 0.3126, 0.5, 0.3437, 0.5, 0.5504, 0.1168, 0.5283, 0.158, 0.5326, 0.16, 0.5544, 0.1193, 0.3125, 0.9837, 0.3438, 0.9837, 0.3438, 1.0, 0.3125, 1.0, 0.3125, 1.0, 0.3438, 1.0, 0.3438, 1.0, 0.3125, 1.0, 0.3125, 0.5163, 0.2812, 0.5163, 0.2813, 0.5, 0.3124, 0.5, 0.5282, 0.1583, 0.5146, 0.2031, 0.5193, 0.2041, 0.5326, 0.16, 0.2812, 0.9837, 0.3125, 0.9837, 0.3125, 1.0, 0.2812, 1.0, 0.2812, 1.0, 0.3125, 1.0, 0.3125, 1.0, 0.2812, 1.0, 0.2812, 0.5163, 0.25, 0.5163, 0.2501, 0.5, 0.2812, 0.5, 0.5146, 0.2033, 0.51, 0.2499, 0.5147, 0.25, 0.5193, 0.2041, 0.25, 0.9837, 0.2812, 0.9837, 0.2812, 1.0, 0.25, 1.0, 0.25, 1.0, 0.2812, 1.0, 0.2812, 1.0, 0.25, 1.0, 0.25, 0.5163, 0.2188, 0.5163, 0.2188, 0.5, 0.2499, 0.5, 0.51, 0.2501, 0.5146, 0.2967, 0.5193, 0.2959, 0.5147, 0.25, 0.2188, 0.9837, 0.25, 0.9837, 0.25, 1.0, 0.2188, 1.0, 0.2188, 1.0, 0.25, 1.0, 0.25, 1.0, 0.2188, 1.0, 0.2188, 0.5163, 0.1875, 0.5163, 0.1876, 0.5, 0.2187, 0.5, 0.5146, 0.2969, 0.5282, 0.3417, 0.5326, 0.34, 0.5193, 0.2959, 0.1875, 0.9837, 0.2188, 0.9837, 0.2188, 1.0, 0.1875, 1.0, 0.1875, 1.0, 0.2188, 1.0, 0.2188, 1.0, 0.1875, 1.0, 0.1875, 0.5163, 0.1562, 0.5163, 0.1563, 0.5, 0.1874, 0.5, 0.5283, 0.342, 0.5504, 0.3832, 0.5544, 0.3807, 0.5326, 0.34, 0.1562, 0.9837, 0.1875, 0.9837, 0.1875, 1.0, 0.1562, 1.0, 0.1562, 1.0, 0.1875, 1.0, 0.1875, 1.0, 0.1562, 1.0, 0.1562, 0.5163, 0.125, 0.5163, 0.1251, 0.5, 0.1562, 0.5, 0.5505, 0.3834, 0.5802, 0.4196, 0.5836, 0.4164, 0.5544, 0.3807, 0.125, 0.9837, 0.1562, 0.9837, 0.1562, 1.0, 0.125, 1.0, 0.125, 1.0, 0.1562, 1.0, 0.1562, 1.0, 0.125, 1.0, 0.125, 0.5163, 0.09375, 0.5163, 0.09384, 0.5, 0.1249, 0.5, 0.5804, 0.4198, 0.6166, 0.4495, 0.6193, 0.4456, 0.5836, 0.4164, 0.09375, 0.9837, 0.125, 0.9837, 0.125, 1.0, 0.09375, 1.0, 0.09375, 1.0, 0.125, 1.0, 0.125, 1.0, 0.09375, 1.0, 0.09375, 0.5163, 0.0625, 0.5163, 0.06259, 0.5, 0.09366, 0.5, 0.6168, 0.4496, 0.658, 0.4717, 0.66, 0.4674, 0.6193, 0.4456, 0.0625, 0.9837, 0.09375, 0.9837, 0.09375, 1.0, 0.0625, 1.0, 0.0625, 1.0, 0.09375, 1.0, 0.09375, 1.0, 0.0625, 1.0, 0.0625, 0.5163, 0.03125, 0.5163, 0.03134, 0.5, 0.06241, 0.5, 0.6583, 0.4718, 0.7031, 0.4854, 0.7041, 0.4807, 0.66, 0.4674, 0.03125, 0.9837, 0.0625, 0.9837, 0.0625, 1.0, 0.03125, 1.0, 0.03125, 1.0, 0.0625, 1.0, 0.0625, 1.0, 0.03125, 1.0, 0.03125, 0.5163, 0.0, 0.5163, 8.714e-05, 0.5, 0.03116, 0.5, 0.7033, 0.4854, 0.7499, 0.49, 0.75, 0.4853, 0.7041, 0.4807, 0.0, 0.9837, 0.03125, 0.9837, 0.03125, 1.0, 9.155e-05, 1.0, 9.155e-05, 1.0, 0.03125, 1.0, 0.03125, 1.0, 0.0, 1.0, 0.75, 0.485, 0.7958, 0.4805, 0.7967, 0.4854, 0.7501, 0.49, 0.9999, 0.5, 0.9688, 0.5, 0.9688, 0.5179, 1.0, 0.5179, 0.9688, 1.0, 1.0, 1.0, 1.0, 1.0, 0.9688, 1.0, 0.9688, 1.0, 1.0, 1.0, 1.0, 0.9821, 0.9688, 0.9821, 0.7958, 0.4805, 0.8399, 0.4671, 0.8417, 0.4718, 0.797, 0.4853, 0.9687, 0.5, 0.9376, 0.5, 0.9375, 0.5179, 0.9688, 0.5179, 0.9375, 1.0, 0.9688, 1.0, 0.9688, 1.0, 0.9375, 1.0, 0.9375, 1.0, 0.9688, 1.0, 0.9688, 0.9821, 0.9375, 0.9821, 0.8399, 0.4671, 0.8805, 0.4454, 0.8832, 0.4496, 0.842, 0.4717, 0.9374, 0.5, 0.9063, 0.5, 0.9063, 0.5179, 0.9375, 0.5179, 0.9062, 1.0, 0.9375, 1.0, 0.9375, 1.0, 0.9062, 1.0, 0.9062, 1.0, 0.9375, 1.0, 0.9375, 0.9821, 0.9062, 0.9821, 0.8805, 0.4454, 0.9162, 0.4162, 0.9196, 0.4198, 0.8834, 0.4495, 0.9062, 0.5, 0.8751, 0.5, 0.875, 0.5179, 0.9063, 0.5179, 0.875, 1.0, 0.9062, 1.0, 0.9062, 1.0, 0.875, 1.0, 0.875, 1.0, 0.9062, 1.0, 0.9062, 0.9821, 0.875, 0.9821, 0.9162, 0.4162, 0.9454, 0.3805, 0.9495, 0.3834, 0.9198, 0.4196, 0.8749, 0.5, 0.8438, 0.5, 0.8438, 0.5179, 0.875, 0.5179, 0.8438, 1.0, 0.875, 1.0, 0.875, 1.0, 0.8438, 1.0, 0.8438, 1.0, 0.875, 1.0, 0.875, 0.9821, 0.8438, 0.9821, 0.9454, 0.3805, 0.9671, 0.3399, 0.9717, 0.342, 0.9496, 0.3832, 0.8437, 0.5, 0.8126, 0.5, 0.8125, 0.5179, 0.8438, 0.5179, 0.8125, 1.0, 0.8438, 1.0, 0.8438, 1.0, 0.8125, 1.0, 0.8125, 1.0, 0.8438, 1.0, 0.8438, 0.9821, 0.8125, 0.9821, 0.9671, 0.3399, 0.9805, 0.2958, 0.9853, 0.297, 0.9718, 0.3417, 0.8124, 0.5, 0.7813, 0.5, 0.7812, 0.5179, 0.8125, 0.5179, 0.7812, 1.0, 0.8125, 1.0, 0.8125, 1.0, 0.7812, 1.0, 0.7812, 1.0, 0.8125, 1.0, 0.8125, 0.9821, 0.7812, 0.9821, 0.9805, 0.2958, 0.985, 0.25, 0.99, 0.2501, 0.9854, 0.2967, 0.7812, 0.5, 0.7501, 0.5, 0.75, 0.5179, 0.7812, 0.5179, 0.75, 1.0, 0.7812, 1.0, 0.7812, 1.0, 0.75, 1.0, 0.75, 1.0, 0.7812, 1.0, 0.7812, 0.9821, 0.75, 0.9821, 0.985, 0.25, 0.9805, 0.2042, 0.9854, 0.2033, 0.99, 0.2499, 0.7499, 0.5, 0.7188, 0.5, 0.7188, 0.5179, 0.75, 0.5179, 0.7188, 1.0, 0.75, 1.0, 0.75, 1.0, 0.7188, 1.0, 0.7188, 1.0, 0.75, 1.0, 0.75, 0.9821, 0.7188, 0.9821, 0.9805, 0.2042, 0.9671, 0.1601, 0.9718, 0.1583, 0.9853, 0.203, 0.7187, 0.5, 0.6876, 0.5, 0.6875, 0.5179, 0.7188, 0.5179, 0.6875, 1.0, 0.7188, 1.0, 0.7188, 1.0, 0.6875, 1.0, 0.6875, 1.0, 0.7188, 1.0, 0.7188, 0.9821, 0.6875, 0.9821, 0.9671, 0.1601, 0.9454, 0.1195, 0.9496, 0.1168, 0.9717, 0.158, 0.6874, 0.5, 0.6563, 0.5, 0.6562, 0.5179, 0.6875, 0.5179, 0.6562, 1.0, 0.6875, 1.0, 0.6875, 1.0, 0.6562, 1.0, 0.6562, 1.0, 0.6875, 1.0, 0.6875, 0.9821, 0.6562, 0.9821, 0.9454, 0.1195, 0.9162, 0.08385, 0.9198, 0.08041, 0.9495, 0.1166, 0.6562, 0.5, 0.6251, 0.5, 0.625, 0.5179, 0.6562, 0.5179, 0.625, 1.0, 0.6562, 1.0, 0.6562, 1.0, 0.625, 1.0, 0.625, 1.0, 0.6562, 1.0, 0.6562, 0.9821, 0.625, 0.9821, 0.9162, 0.08385, 0.8805, 0.05462, 0.8834, 0.05054, 0.9196, 0.0802, 0.6249, 0.5, 0.5938, 0.5, 0.5938, 0.5179, 0.625, 0.5179, 0.5938, 1.0, 0.625, 1.0, 0.625, 1.0, 0.5938, 1.0, 0.5938, 1.0, 0.625, 1.0, 0.625, 0.9821, 0.5938, 0.9821, 0.8805, 0.05462, 0.8399, 0.03291, 0.842, 0.02834, 0.8832, 0.05038, 0.5937, 0.5, 0.5626, 0.5, 0.5625, 0.5179, 0.5938, 0.5179, 0.5625, 1.0, 0.5938, 1.0, 0.5938, 1.0, 0.5625, 1.0, 0.5625, 1.0, 0.5938, 1.0, 0.5938, 0.9821, 0.5625, 0.9821, 0.8399, 0.03291, 0.7958, 0.01954, 0.797, 0.01465, 0.8417, 0.02823, 0.5624, 0.5, 0.5313, 0.5, 0.5312, 0.5179, 0.5625, 0.5179, 0.5312, 1.0, 0.5625, 1.0, 0.5625, 1.0, 0.5312, 1.0, 0.5312, 1.0, 0.5625, 1.0, 0.5625, 0.9821, 0.5312, 0.9821, 0.7958, 0.01954, 0.75, 0.01502, 0.7501, 0.01001, 0.7967, 0.0146, 0.5312, 0.5, 0.5001, 0.5, 0.5, 0.5179, 0.5312, 0.5179, 0.5, 1.0, 0.5312, 1.0, 0.5312, 1.0, 0.5, 1.0, 0.5, 1.0, 0.5312, 1.0, 0.5312, 0.9821, 0.5, 0.9821, 0.75, 0.01502, 0.7042, 0.01954, 0.7033, 0.0146, 0.7499, 0.01001, 0.4999, 0.5, 0.4688, 0.5, 0.4688, 0.5179, 0.5, 0.5179, 0.4688, 1.0, 0.5, 1.0, 0.5, 1.0, 0.4688, 1.0, 0.4688, 1.0, 0.5, 1.0, 0.5, 0.9821, 0.4688, 0.9821, 0.7042, 0.01954, 0.6601, 0.03291, 0.6583, 0.02823, 0.703, 0.01465, 0.4687, 0.5, 0.4376, 0.5, 0.4375, 0.5179, 0.4688, 0.5179, 0.4375, 1.0, 0.4688, 1.0, 0.4688, 1.0, 0.4375, 1.0, 0.4375, 1.0, 0.4688, 1.0, 0.4688, 0.9821, 0.4375, 0.9821, 0.6601, 0.03291, 0.6195, 0.05462, 0.6168, 0.05038, 0.658, 0.02834, 0.4374, 0.5, 0.4063, 0.5, 0.4062, 0.5179, 0.4375, 0.5179, 0.4062, 1.0, 0.4375, 1.0, 0.4375, 1.0, 0.4062, 1.0, 0.4062, 1.0, 0.4375, 1.0, 0.4375, 0.9821, 0.4062, 0.9821, 0.6195, 0.05462, 0.5838, 0.08385, 0.5804, 0.0802, 0.6166, 0.05054, 0.4062, 0.5, 0.3751, 0.5, 0.375, 0.5179, 0.4062, 0.5179, 0.375, 1.0, 0.4062, 1.0, 0.4062, 1.0, 0.375, 1.0, 0.375, 1.0, 0.4062, 1.0, 0.4062, 0.9821, 0.375, 0.9821, 0.5838, 0.08385, 0.5546, 0.1195, 0.5505, 0.1166, 0.5802, 0.08041, 0.3749, 0.5, 0.3438, 0.5, 0.3438, 0.5179, 0.375, 0.5179, 0.3438, 1.0, 0.375, 1.0, 0.375, 1.0, 0.3438, 1.0, 0.3438, 1.0, 0.375, 1.0, 0.375, 0.9821, 0.3438, 0.9821, 0.5546, 0.1195, 0.5329, 0.1601, 0.5283, 0.158, 0.5504, 0.1168, 0.3437, 0.5, 0.3126, 0.5, 0.3125, 0.5179, 0.3438, 0.5179, 0.3125, 1.0, 0.3438, 1.0, 0.3438, 1.0, 0.3125, 1.0, 0.3125, 1.0, 0.3438, 1.0, 0.3438, 0.9821, 0.3125, 0.9821, 0.5329, 0.1601, 0.5195, 0.2042, 0.5147, 0.203, 0.5282, 0.1583, 0.3124, 0.5, 0.2813, 0.5, 0.2812, 0.5179, 0.3125, 0.5179, 0.2812, 1.0, 0.3125, 1.0, 0.3125, 1.0, 0.2812, 1.0, 0.2812, 1.0, 0.3125, 1.0, 0.3125, 0.9821, 0.2812, 0.9821, 0.5195, 0.2042, 0.515, 0.25, 0.51, 0.2499, 0.5146, 0.2033, 0.2812, 0.5, 0.2501, 0.5, 0.25, 0.5179, 0.2812, 0.5179, 0.25, 1.0, 0.2812, 1.0, 0.2812, 1.0, 0.25, 1.0, 0.25, 1.0, 0.2812, 1.0, 0.2812, 0.9821, 0.25, 0.9821, 0.515, 0.25, 0.5195, 0.2958, 0.5146, 0.2967, 0.51, 0.2501, 0.2499, 0.5, 0.2188, 0.5, 0.2188, 0.5179, 0.25, 0.5179, 0.2188, 1.0, 0.25, 1.0, 0.25, 1.0, 0.2188, 1.0, 0.2188, 1.0, 0.25, 1.0, 0.25, 0.9821, 0.2188, 0.9821, 0.5195, 0.2958, 0.5329, 0.3399, 0.5282, 0.3417, 0.5147, 0.297, 0.2187, 0.5, 0.1876, 0.5, 0.1875, 0.5179, 0.2188, 0.5179, 0.1875, 1.0, 0.2188, 1.0, 0.2188, 1.0, 0.1875, 1.0, 0.1875, 1.0, 0.2188, 1.0, 0.2188, 0.9821, 0.1875, 0.9821, 0.5329, 0.3399, 0.5546, 0.3805, 0.5504, 0.3832, 0.5283, 0.342, 0.1874, 0.5, 0.1563, 0.5, 0.1563, 0.5179, 0.1875, 0.5179, 0.1562, 1.0, 0.1875, 1.0, 0.1875, 1.0, 0.1562, 1.0, 0.1562, 1.0, 0.1875, 1.0, 0.1875, 0.9821, 0.1562, 0.9821, 0.5546, 0.3805, 0.5838, 0.4162, 0.5802, 0.4196, 0.5505, 0.3834, 0.1562, 0.5, 0.1251, 0.5, 0.125, 0.5179, 0.1563, 0.5179, 0.125, 1.0, 0.1562, 1.0, 0.1562, 1.0, 0.125, 1.0, 0.125, 1.0, 0.1562, 1.0, 0.1562, 0.9821, 0.125, 0.9821, 0.5838, 0.4162, 0.6195, 0.4454, 0.6166, 0.4495, 0.5804, 0.4198, 0.1249, 0.5, 0.09385, 0.5, 0.09375, 0.5179, 0.125, 0.5179, 0.09375, 1.0, 0.125, 1.0, 0.125, 1.0, 0.09375, 1.0, 0.09375, 1.0, 0.125, 1.0, 0.125, 0.9821, 0.09375, 0.9821, 0.6195, 0.4454, 0.6601, 0.4671, 0.658, 0.4717, 0.6168, 0.4496, 0.09365, 0.5, 0.0626, 0.5, 0.0625, 0.5179, 0.09375, 0.5179, 0.0625, 1.0, 0.09375, 1.0, 0.09375, 1.0, 0.0625, 1.0, 0.0625, 1.0, 0.09375, 1.0, 0.09375, 0.9821, 0.0625, 0.9821, 0.6601, 0.4671, 0.7042, 0.4805, 0.703, 0.4853, 0.6583, 0.4718, 0.0624, 0.5, 0.03135, 0.5, 0.03125, 0.5179, 0.0625, 0.5179, 0.03125, 1.0, 0.0625, 1.0, 0.0625, 1.0, 0.03125, 1.0, 0.03125, 1.0, 0.0625, 1.0, 0.0625, 0.9821, 0.03125, 0.9821, 0.7042, 0.4805, 0.75, 0.485, 0.7499, 0.49, 0.7033, 0.4854, 0.03115, 0.5, 9.581e-05, 0.5, 0.0, 0.5179, 0.03125, 0.5179, 0.0, 1.0, 0.03125, 1.0, 0.03125, 1.0, 0.0, 1.0, 0.0, 1.0, 0.03125, 1.0, 0.03125, 0.9821, 0.0, 0.9821, 0.75, 0.4853, 0.7959, 0.4807, 0.84, 0.4674, 0.8807, 0.4456, 0.9164, 0.4164, 0.9456, 0.3807, 0.9674, 0.34, 0.9807, 0.2959, 0.9853, 0.25, 0.9807, 0.2041, 0.9674, 0.16, 0.9456, 0.1193, 0.9164, 0.08364, 0.8807, 0.05439, 0.84, 0.03265, 0.7959, 0.01926, 0.75, 0.01474, 0.7041, 0.01926, 0.66, 0.03265, 0.6193, 0.05439, 0.5836, 0.08364, 0.5544, 0.1193, 0.5326, 0.16, 0.5193, 0.2041, 0.5147, 0.25, 0.5193, 0.2959, 0.5326, 0.34, 0.5544, 0.3807, 0.5836, 0.4164, 0.6193, 0.4456, 0.66, 0.4674, 0.7041, 0.4807])
me_cylinder.materials.append(mat_blacktubwithdrips)
me_cylinder.update()
me_cylinder_001 = bpy.data.meshes.new('Cylinder.001')
me_cylinder_001.from_pydata([(0.0, 1.05, -0.09), (0.0, 1.05, 0.09), (0.2048, 1.03, -0.09), (0.2048, 1.03, 0.09), (0.4018, 0.9701, -0.09), (0.4018, 0.9701, 0.09), (0.5833, 0.873, -0.09), (0.5833, 0.873, 0.09), (0.7425, 0.7425, -0.09), (0.7425, 0.7425, 0.09), (0.873, 0.5833, -0.09), (0.873, 0.5833, 0.09), (0.9701, 0.4018, -0.09), (0.9701, 0.4018, 0.09), (1.03, 0.2048, -0.09), (1.03, 0.2048, 0.09), (1.05, 0.0, -0.09), (1.05, 0.0, 0.09), (1.03, -0.2048, -0.09), (1.03, -0.2048, 0.09), (0.9701, -0.4018, -0.09), (0.9701, -0.4018, 0.09), (0.873, -0.5833, -0.09), (0.873, -0.5833, 0.09), (0.7425, -0.7425, -0.09), (0.7425, -0.7425, 0.09), (0.5833, -0.873, -0.09), (0.5833, -0.873, 0.09), (0.4018, -0.9701, -0.09), (0.4018, -0.9701, 0.09), (0.2048, -1.03, -0.09), (0.2048, -1.03, 0.09), (0.0, -1.05, -0.09), (0.0, -1.05, 0.09), (-0.2048, -1.03, -0.09), (-0.2048, -1.03, 0.09), (-0.4018, -0.9701, -0.09), (-0.4018, -0.9701, 0.09), (-0.5833, -0.873, -0.09), (-0.5833, -0.873, 0.09), (-0.7425, -0.7425, -0.09), (-0.7425, -0.7425, 0.09), (-0.873, -0.5833, -0.09), (-0.873, -0.5833, 0.09), (-0.9701, -0.4018, -0.09), (-0.9701, -0.4018, 0.09), (-1.03, -0.2048, -0.09), (-1.03, -0.2048, 0.09), (-1.05, 0.0, -0.09), (-1.05, 0.0, 0.09), (-1.03, 0.2048, -0.09), (-1.03, 0.2048, 0.09), (-0.9701, 0.4018, -0.09), (-0.9701, 0.4018, 0.09), (-0.873, 0.5833, -0.09), (-0.873, 0.5833, 0.09), (-0.7425, 0.7425, -0.09), (-0.7425, 0.7425, 0.09), (-0.5833, 0.873, -0.09), (-0.5833, 0.873, 0.09), (-0.4018, 0.9701, -0.09), (-0.4018, 0.9701, 0.09), (-0.2048, 1.03, -0.09), (-0.2048, 1.03, 0.09)], [], [(0, 1, 3, 2), (2, 3, 5, 4), (4, 5, 7, 6), (6, 7, 9, 8), (8, 9, 11, 10), (10, 11, 13, 12), (12, 13, 15, 14), (14, 15, 17, 16), (16, 17, 19, 18), (18, 19, 21, 20), (20, 21, 23, 22), (22, 23, 25, 24), (24, 25, 27, 26), (26, 27, 29, 28), (28, 29, 31, 30), (30, 31, 33, 32), (32, 33, 35, 34), (34, 35, 37, 36), (36, 37, 39, 38), (38, 39, 41, 40), (40, 41, 43, 42), (42, 43, 45, 44), (44, 45, 47, 46), (46, 47, 49, 48), (48, 49, 51, 50), (50, 51, 53, 52), (52, 53, 55, 54), (54, 55, 57, 56), (56, 57, 59, 58), (58, 59, 61, 60), (3, 1, 63, 61, 59, 57, 55, 53, 51, 49, 47, 45, 43, 41, 39, 37, 35, 33, 31, 29, 27, 25, 23, 21, 19, 17, 15, 13, 11, 9, 7, 5), (60, 61, 63, 62), (62, 63, 1, 0), (0, 2, 4, 6, 8, 10, 12, 14, 16, 18, 20, 22, 24, 26, 28, 30, 32, 34, 36, 38, 40, 42, 44, 46, 48, 50, 52, 54, 56, 58, 60, 62)])
_uv = me_cylinder_001.uv_layers.new(name='UVMap')
_uv.uv.foreach_set('vector', [1.0, 0.5, 1.0, 1.0, 0.9688, 1.0, 0.9688, 0.5, 0.9688, 0.5, 0.9688, 1.0, 0.9375, 1.0, 0.9375, 0.5, 0.9375, 0.5, 0.9375, 1.0, 0.9062, 1.0, 0.9062, 0.5, 0.9062, 0.5, 0.9062, 1.0, 0.875, 1.0, 0.875, 0.5, 0.875, 0.5, 0.875, 1.0, 0.8438, 1.0, 0.8438, 0.5, 0.8438, 0.5, 0.8438, 1.0, 0.8125, 1.0, 0.8125, 0.5, 0.8125, 0.5, 0.8125, 1.0, 0.7812, 1.0, 0.7812, 0.5, 0.7812, 0.5, 0.7812, 1.0, 0.75, 1.0, 0.75, 0.5, 0.75, 0.5, 0.75, 1.0, 0.7188, 1.0, 0.7188, 0.5, 0.7188, 0.5, 0.7188, 1.0, 0.6875, 1.0, 0.6875, 0.5, 0.6875, 0.5, 0.6875, 1.0, 0.6562, 1.0, 0.6562, 0.5, 0.6562, 0.5, 0.6562, 1.0, 0.625, 1.0, 0.625, 0.5, 0.625, 0.5, 0.625, 1.0, 0.5938, 1.0, 0.5938, 0.5, 0.5938, 0.5, 0.5938, 1.0, 0.5625, 1.0, 0.5625, 0.5, 0.5625, 0.5, 0.5625, 1.0, 0.5312, 1.0, 0.5312, 0.5, 0.5312, 0.5, 0.5312, 1.0, 0.5, 1.0, 0.5, 0.5, 0.5, 0.5, 0.5, 1.0, 0.4688, 1.0, 0.4688, 0.5, 0.4688, 0.5, 0.4688, 1.0, 0.4375, 1.0, 0.4375, 0.5, 0.4375, 0.5, 0.4375, 1.0, 0.4062, 1.0, 0.4062, 0.5, 0.4062, 0.5, 0.4062, 1.0, 0.375, 1.0, 0.375, 0.5, 0.375, 0.5, 0.375, 1.0, 0.3438, 1.0, 0.3438, 0.5, 0.3438, 0.5, 0.3438, 1.0, 0.3125, 1.0, 0.3125, 0.5, 0.3125, 0.5, 0.3125, 1.0, 0.2812, 1.0, 0.2812, 0.5, 0.2812, 0.5, 0.2812, 1.0, 0.25, 1.0, 0.25, 0.5, 0.25, 0.5, 0.25, 1.0, 0.2188, 1.0, 0.2188, 0.5, 0.2188, 0.5, 0.2188, 1.0, 0.1875, 1.0, 0.1875, 0.5, 0.1875, 0.5, 0.1875, 1.0, 0.1562, 1.0, 0.1562, 0.5, 0.1562, 0.5, 0.1562, 1.0, 0.125, 1.0, 0.125, 0.5, 0.125, 0.5, 0.125, 1.0, 0.09375, 1.0, 0.09375, 0.5, 0.09375, 0.5, 0.09375, 1.0, 0.0625, 1.0, 0.0625, 0.5, 0.2968, 0.4854, 0.25, 0.49, 0.2032, 0.4854, 0.1582, 0.4717, 0.1167, 0.4496, 0.08029, 0.4197, 0.05045, 0.3833, 0.02827, 0.3418, 0.01461, 0.2968, 0.01, 0.25, 0.01461, 0.2032, 0.02827, 0.1582, 0.05045, 0.1167, 0.08029, 0.08029, 0.1167, 0.05045, 0.1582, 0.02827, 0.2032, 0.01461, 0.25, 0.01, 0.2968, 0.01461, 0.3418, 0.02827, 0.3833, 0.05045, 0.4197, 0.08029, 0.4496, 0.1167, 0.4717, 0.1582, 0.4854, 0.2032, 0.49, 0.25, 0.4854, 0.2968, 0.4717, 0.3418, 0.4496, 0.3833, 0.4197, 0.4197, 0.3833, 0.4496, 0.3418, 0.4717, 0.0625, 0.5, 0.0625, 1.0, 0.03125, 1.0, 0.03125, 0.5, 0.03125, 0.5, 0.03125, 1.0, 0.0, 1.0, 0.0, 0.5, 0.75, 0.49, 0.7968, 0.4854, 0.8418, 0.4717, 0.8833, 0.4496, 0.9197, 0.4197, 0.9496, 0.3833, 0.9717, 0.3418, 0.9854, 0.2968, 0.99, 0.25, 0.9854, 0.2032, 0.9717, 0.1582, 0.9496, 0.1167, 0.9197, 0.08029, 0.8833, 0.05045, 0.8418, 0.02827, 0.7968, 0.01461, 0.75, 0.01, 0.7032, 0.01461, 0.6582, 0.02827, 0.6167, 0.05045, 0.5803, 0.08029, 0.5504, 0.1167, 0.5283, 0.1582, 0.5146, 0.2032, 0.51, 0.25, 0.5146, 0.2968, 0.5283, 0.3418, 0.5504, 0.3833, 0.5803, 0.4197, 0.6167, 0.4496, 0.6582, 0.4717, 0.7032, 0.4854])
me_cylinder_001.materials.append(mat_glowingacid)
me_cylinder_001.update()
me_cube_001 = bpy.data.meshes.new('Cube.001')
me_cube_001.from_pydata([(-0.5, -0.5, -0.5), (-0.5, -0.5, 0.5), (-0.5, 0.5, -0.5), (-0.5, 0.5, 0.5), (0.5, -0.5, -0.5), (0.5, -0.5, 0.5), (0.5, 0.5, -0.5), (0.5, 0.5, 0.5)], [], [(0, 1, 3, 2), (2, 3, 7, 6), (6, 7, 5, 4), (4, 5, 1, 0), (2, 6, 4, 0), (7, 3, 1, 5)])
_uv = me_cube_001.uv_layers.new(name='UVMap')
_uv.uv.foreach_set('vector', [0.375, 0.0, 0.625, 0.0, 0.625, 0.25, 0.375, 0.25, 0.375, 0.25, 0.625, 0.25, 0.625, 0.5, 0.375, 0.5, 0.375, 0.5, 0.625, 0.5, 0.625, 0.75, 0.375, 0.75, 0.375, 0.75, 0.625, 0.75, 0.625, 1.0, 0.375, 1.0, 0.125, 0.5, 0.375, 0.5, 0.375, 0.75, 0.125, 0.75, 0.625, 0.5, 0.875, 0.5, 0.875, 0.75, 0.625, 0.75])
me_cube_001.materials.append(mat_darkfloor)
me_cube_001.update()

# ---- objects
ob_roundbathtub = bpy.data.objects.new('RoundBathtub', me_cylinder)
ob_acid = bpy.data.objects.new('Acid', me_cylinder_001)
ob_floor = bpy.data.objects.new('Floor', me_cube_001)

# ---- transforms, parenting, visibility, modifiers, constraints
ob_roundbathtub.location = (0.0, 0.0, 0.35)
ob_acid.location = (0.0, 0.0, 0.48)
ob_floor.location = (0.0, 0.0, -0.05)
ob_floor.scale = (4.0, 4.0, 0.1)

# ---- collection membership
col_collection.objects.link(ob_roundbathtub)
col_collection.objects.link(ob_acid)
col_collection.objects.link(ob_floor)

# ---- scene / render settings (as saved in the file)
scene.frame_start = 1; scene.frame_end = 250; scene.frame_set(1)
scene.render.engine = 'BLENDER_EEVEE_NEXT'
bpy.context.view_layer.update()

# ---- added for rendering (the .blend has no active camera): camera
cam_auto = bpy.data.cameras.new('AutoCamera')
cam_auto.lens = 50.0
cam_auto.sensor_width = 36.0
cam_auto.clip_end = 1000.0
ob_auto_camera = bpy.data.objects.new('AutoCamera', cam_auto)
scene.collection.objects.link(ob_auto_camera)
ob_auto_camera.location = (5.28594, -6.34313, 4.52875)
ob_auto_camera.rotation_euler = (1.09748, -7.21219e-08, 0.694738)
scene.camera = ob_auto_camera
bpy.context.view_layer.update()
